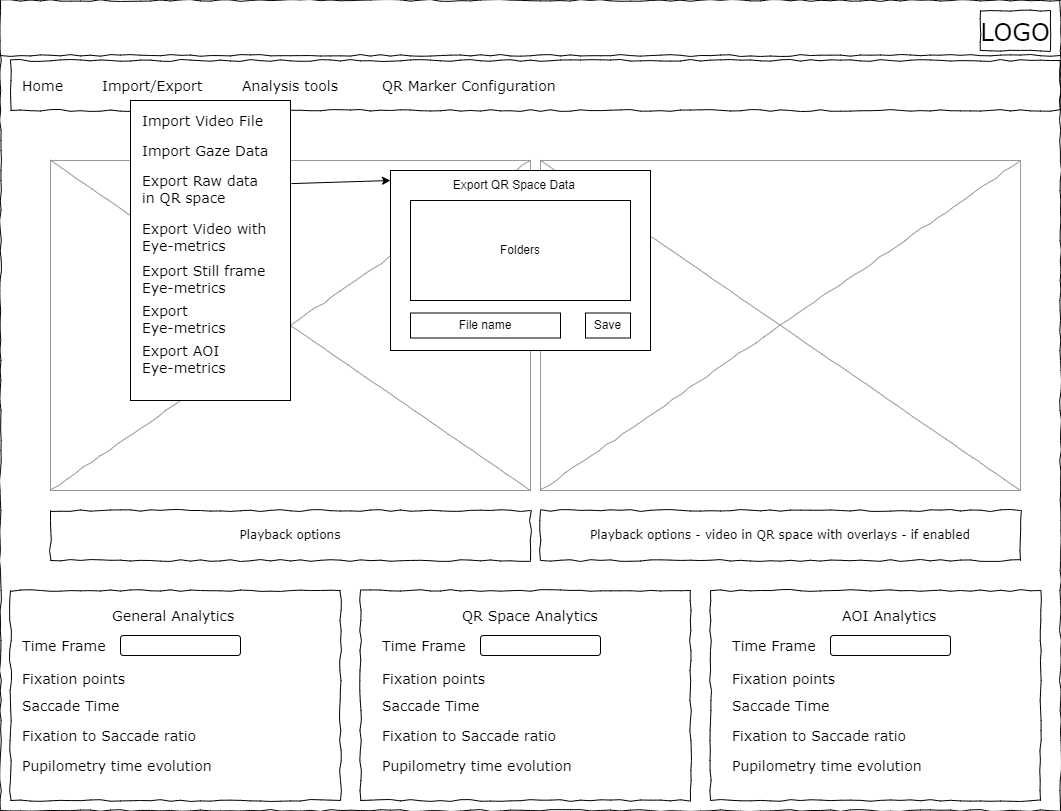

The diagram above was exported from draw.io. Its source (the exported page's mxGraphModel, read from the mxfile embedded in the PNG):
<mxGraphModel dx="2074" dy="1204" grid="1" gridSize="10" guides="1" tooltips="1" connect="1" arrows="1" fold="1" page="1" pageScale="1" pageWidth="1100" pageHeight="850" background="#ffffff" math="0" shadow="0">
  <root>
    <mxCell id="0" />
    <mxCell id="1" parent="0" />
    <mxCell id="677b7b8949515195-1" value="" style="whiteSpace=wrap;html=1;rounded=0;shadow=0;labelBackgroundColor=none;strokeColor=#000000;strokeWidth=1;fillColor=none;fontFamily=Verdana;fontSize=12;fontColor=#000000;align=center;comic=1;" parent="1" vertex="1">
      <mxGeometry x="20" y="20" width="1060" height="810" as="geometry" />
    </mxCell>
    <mxCell id="677b7b8949515195-2" value="&lt;font style=&quot;font-size: 24px;&quot;&gt;LOGO&lt;/font&gt;" style="whiteSpace=wrap;html=1;rounded=0;shadow=0;labelBackgroundColor=none;strokeWidth=1;fontFamily=Verdana;fontSize=28;align=center;comic=1;" parent="1" vertex="1">
      <mxGeometry x="1000" y="30" width="70" height="40" as="geometry" />
    </mxCell>
    <mxCell id="677b7b8949515195-8" value="" style="whiteSpace=wrap;html=1;rounded=0;shadow=0;labelBackgroundColor=none;strokeWidth=1;fillColor=none;fontFamily=Verdana;fontSize=12;align=center;comic=1;" parent="1" vertex="1">
      <mxGeometry x="30" y="610" width="330" height="210" as="geometry" />
    </mxCell>
    <mxCell id="677b7b8949515195-9" value="" style="line;strokeWidth=1;html=1;rounded=0;shadow=0;labelBackgroundColor=none;fillColor=none;fontFamily=Verdana;fontSize=14;fontColor=#000000;align=center;comic=1;" parent="1" vertex="1">
      <mxGeometry x="20" y="70" width="1060" height="10" as="geometry" />
    </mxCell>
    <mxCell id="677b7b8949515195-10" value="" style="whiteSpace=wrap;html=1;rounded=0;shadow=0;labelBackgroundColor=none;strokeWidth=1;fillColor=none;fontFamily=Verdana;fontSize=12;align=center;comic=1;" parent="1" vertex="1">
      <mxGeometry x="30" y="80" width="1050" height="50" as="geometry" />
    </mxCell>
    <mxCell id="677b7b8949515195-11" value="Home" style="text;html=1;points=[];align=left;verticalAlign=top;spacingTop=-4;fontSize=14;fontFamily=Verdana" parent="1" vertex="1">
      <mxGeometry x="40" y="95" width="60" height="15" as="geometry" />
    </mxCell>
    <mxCell id="677b7b8949515195-12" value="Import/Export" style="text;html=1;points=[];align=left;verticalAlign=top;spacingTop=-4;fontSize=14;fontFamily=Verdana" parent="1" vertex="1">
      <mxGeometry x="120" y="95" width="60" height="20" as="geometry" />
    </mxCell>
    <mxCell id="677b7b8949515195-13" value="Analysis tools" style="text;html=1;points=[];align=left;verticalAlign=top;spacingTop=-4;fontSize=14;fontFamily=Verdana" parent="1" vertex="1">
      <mxGeometry x="260" y="95" width="60" height="20" as="geometry" />
    </mxCell>
    <mxCell id="677b7b8949515195-14" value="QR Marker Configuration&amp;nbsp;" style="text;html=1;points=[];align=left;verticalAlign=top;spacingTop=-4;fontSize=14;fontFamily=Verdana" parent="1" vertex="1">
      <mxGeometry x="400" y="95" width="60" height="20" as="geometry" />
    </mxCell>
    <mxCell id="677b7b8949515195-16" value="" style="verticalLabelPosition=bottom;shadow=0;dashed=0;align=center;html=1;verticalAlign=top;strokeWidth=1;shape=mxgraph.mockup.graphics.simpleIcon;strokeColor=#999999;rounded=0;labelBackgroundColor=none;fontFamily=Verdana;fontSize=14;fontColor=#000000;comic=1;" parent="1" vertex="1">
      <mxGeometry x="70" y="180" width="480" height="330" as="geometry" />
    </mxCell>
    <mxCell id="qwBX4drv_svDkVCXMGxv-3" value="Playback options" style="whiteSpace=wrap;html=1;rounded=0;shadow=0;labelBackgroundColor=none;strokeWidth=1;fillColor=none;fontFamily=Verdana;fontSize=12;align=center;comic=1;" parent="1" vertex="1">
      <mxGeometry x="70" y="530" width="480" height="50" as="geometry" />
    </mxCell>
    <mxCell id="qwBX4drv_svDkVCXMGxv-4" value="General Analytics&amp;nbsp;" style="text;html=1;points=[];align=left;verticalAlign=top;spacingTop=-4;fontSize=14;fontFamily=Verdana" parent="1" vertex="1">
      <mxGeometry x="130" y="625" width="60" height="15" as="geometry" />
    </mxCell>
    <mxCell id="qwBX4drv_svDkVCXMGxv-5" value="Time Frame&amp;nbsp;" style="text;html=1;points=[];align=left;verticalAlign=top;spacingTop=-4;fontSize=14;fontFamily=Verdana" parent="1" vertex="1">
      <mxGeometry x="40" y="655" width="60" height="15" as="geometry" />
    </mxCell>
    <mxCell id="qwBX4drv_svDkVCXMGxv-7" value="Fixation points&amp;nbsp;" style="text;html=1;points=[];align=left;verticalAlign=top;spacingTop=-4;fontSize=14;fontFamily=Verdana" parent="1" vertex="1">
      <mxGeometry x="40" y="687.5" width="60" height="15" as="geometry" />
    </mxCell>
    <mxCell id="qwBX4drv_svDkVCXMGxv-8" value="Saccade Time" style="text;html=1;points=[];align=left;verticalAlign=top;spacingTop=-4;fontSize=14;fontFamily=Verdana" parent="1" vertex="1">
      <mxGeometry x="40" y="715" width="60" height="15" as="geometry" />
    </mxCell>
    <mxCell id="qwBX4drv_svDkVCXMGxv-9" value="Fixation to Saccade ratio" style="text;html=1;points=[];align=left;verticalAlign=top;spacingTop=-4;fontSize=14;fontFamily=Verdana" parent="1" vertex="1">
      <mxGeometry x="40" y="745" width="60" height="15" as="geometry" />
    </mxCell>
    <mxCell id="qwBX4drv_svDkVCXMGxv-10" value="" style="rounded=1;whiteSpace=wrap;html=1;" parent="1" vertex="1">
      <mxGeometry x="140" y="655" width="120" height="20" as="geometry" />
    </mxCell>
    <mxCell id="qwBX4drv_svDkVCXMGxv-11" value="" style="whiteSpace=wrap;html=1;rounded=0;shadow=0;labelBackgroundColor=none;strokeWidth=1;fillColor=none;fontFamily=Verdana;fontSize=12;align=center;comic=1;" parent="1" vertex="1">
      <mxGeometry x="380" y="610" width="330" height="210" as="geometry" />
    </mxCell>
    <mxCell id="qwBX4drv_svDkVCXMGxv-19" value="QR Space Analytics" style="text;html=1;points=[];align=left;verticalAlign=top;spacingTop=-4;fontSize=14;fontFamily=Verdana" parent="1" vertex="1">
      <mxGeometry x="480" y="625" width="60" height="15" as="geometry" />
    </mxCell>
    <mxCell id="qwBX4drv_svDkVCXMGxv-20" value="Time Frame&amp;nbsp;" style="text;html=1;points=[];align=left;verticalAlign=top;spacingTop=-4;fontSize=14;fontFamily=Verdana" parent="1" vertex="1">
      <mxGeometry x="400" y="655" width="60" height="15" as="geometry" />
    </mxCell>
    <mxCell id="qwBX4drv_svDkVCXMGxv-21" value="Fixation points&amp;nbsp;" style="text;html=1;points=[];align=left;verticalAlign=top;spacingTop=-4;fontSize=14;fontFamily=Verdana" parent="1" vertex="1">
      <mxGeometry x="400" y="687.5" width="60" height="15" as="geometry" />
    </mxCell>
    <mxCell id="qwBX4drv_svDkVCXMGxv-22" value="Saccade Time" style="text;html=1;points=[];align=left;verticalAlign=top;spacingTop=-4;fontSize=14;fontFamily=Verdana" parent="1" vertex="1">
      <mxGeometry x="400" y="715" width="60" height="15" as="geometry" />
    </mxCell>
    <mxCell id="qwBX4drv_svDkVCXMGxv-23" value="Fixation to Saccade ratio" style="text;html=1;points=[];align=left;verticalAlign=top;spacingTop=-4;fontSize=14;fontFamily=Verdana" parent="1" vertex="1">
      <mxGeometry x="400" y="745" width="60" height="15" as="geometry" />
    </mxCell>
    <mxCell id="qwBX4drv_svDkVCXMGxv-24" value="" style="rounded=1;whiteSpace=wrap;html=1;" parent="1" vertex="1">
      <mxGeometry x="500" y="655" width="120" height="20" as="geometry" />
    </mxCell>
    <mxCell id="qwBX4drv_svDkVCXMGxv-25" value="" style="whiteSpace=wrap;html=1;rounded=0;shadow=0;labelBackgroundColor=none;strokeWidth=1;fillColor=none;fontFamily=Verdana;fontSize=12;align=center;comic=1;" parent="1" vertex="1">
      <mxGeometry x="730" y="610" width="330" height="210" as="geometry" />
    </mxCell>
    <mxCell id="qwBX4drv_svDkVCXMGxv-26" value="AOI Analytics" style="text;html=1;points=[];align=left;verticalAlign=top;spacingTop=-4;fontSize=14;fontFamily=Verdana" parent="1" vertex="1">
      <mxGeometry x="860" y="625" width="60" height="15" as="geometry" />
    </mxCell>
    <mxCell id="qwBX4drv_svDkVCXMGxv-27" value="Time Frame&amp;nbsp;" style="text;html=1;points=[];align=left;verticalAlign=top;spacingTop=-4;fontSize=14;fontFamily=Verdana" parent="1" vertex="1">
      <mxGeometry x="750" y="655" width="60" height="15" as="geometry" />
    </mxCell>
    <mxCell id="qwBX4drv_svDkVCXMGxv-28" value="Fixation points&amp;nbsp;" style="text;html=1;points=[];align=left;verticalAlign=top;spacingTop=-4;fontSize=14;fontFamily=Verdana" parent="1" vertex="1">
      <mxGeometry x="750" y="687.5" width="60" height="15" as="geometry" />
    </mxCell>
    <mxCell id="qwBX4drv_svDkVCXMGxv-29" value="Saccade Time" style="text;html=1;points=[];align=left;verticalAlign=top;spacingTop=-4;fontSize=14;fontFamily=Verdana" parent="1" vertex="1">
      <mxGeometry x="750" y="715" width="60" height="15" as="geometry" />
    </mxCell>
    <mxCell id="qwBX4drv_svDkVCXMGxv-30" value="Fixation to Saccade ratio" style="text;html=1;points=[];align=left;verticalAlign=top;spacingTop=-4;fontSize=14;fontFamily=Verdana" parent="1" vertex="1">
      <mxGeometry x="750" y="745" width="60" height="15" as="geometry" />
    </mxCell>
    <mxCell id="qwBX4drv_svDkVCXMGxv-31" value="" style="rounded=1;whiteSpace=wrap;html=1;" parent="1" vertex="1">
      <mxGeometry x="850" y="655" width="120" height="20" as="geometry" />
    </mxCell>
    <mxCell id="qwBX4drv_svDkVCXMGxv-34" value="Pupilometry time evolution" style="text;html=1;points=[];align=left;verticalAlign=top;spacingTop=-4;fontSize=14;fontFamily=Verdana" parent="1" vertex="1">
      <mxGeometry x="40" y="775" width="60" height="15" as="geometry" />
    </mxCell>
    <mxCell id="qwBX4drv_svDkVCXMGxv-36" value="Pupilometry time evolution" style="text;html=1;points=[];align=left;verticalAlign=top;spacingTop=-4;fontSize=14;fontFamily=Verdana" parent="1" vertex="1">
      <mxGeometry x="400" y="775" width="60" height="15" as="geometry" />
    </mxCell>
    <mxCell id="qwBX4drv_svDkVCXMGxv-37" value="Pupilometry time evolution" style="text;html=1;points=[];align=left;verticalAlign=top;spacingTop=-4;fontSize=14;fontFamily=Verdana" parent="1" vertex="1">
      <mxGeometry x="750" y="775" width="60" height="15" as="geometry" />
    </mxCell>
    <mxCell id="qwBX4drv_svDkVCXMGxv-38" value="" style="verticalLabelPosition=bottom;shadow=0;dashed=0;align=center;html=1;verticalAlign=top;strokeWidth=1;shape=mxgraph.mockup.graphics.simpleIcon;strokeColor=#999999;rounded=0;labelBackgroundColor=none;fontFamily=Verdana;fontSize=14;fontColor=#000000;comic=1;" parent="1" vertex="1">
      <mxGeometry x="560" y="180" width="480" height="330" as="geometry" />
    </mxCell>
    <mxCell id="qwBX4drv_svDkVCXMGxv-39" value="Playback options - video in QR space with overlays - if enabled" style="whiteSpace=wrap;html=1;rounded=0;shadow=0;labelBackgroundColor=none;strokeWidth=1;fillColor=none;fontFamily=Verdana;fontSize=12;align=center;comic=1;" parent="1" vertex="1">
      <mxGeometry x="560" y="530" width="480" height="50" as="geometry" />
    </mxCell>
    <mxCell id="qwBX4drv_svDkVCXMGxv-40" value="" style="rounded=0;whiteSpace=wrap;html=1;" parent="1" vertex="1">
      <mxGeometry x="150" y="120" width="160" height="300" as="geometry" />
    </mxCell>
    <mxCell id="qwBX4drv_svDkVCXMGxv-41" value="Import Video File" style="text;html=1;points=[];align=left;verticalAlign=top;spacingTop=-4;fontSize=14;fontFamily=Verdana" parent="1" vertex="1">
      <mxGeometry x="160" y="130" width="60" height="15" as="geometry" />
    </mxCell>
    <mxCell id="qwBX4drv_svDkVCXMGxv-42" value="Import Gaze Data" style="text;html=1;points=[];align=left;verticalAlign=top;spacingTop=-4;fontSize=14;fontFamily=Verdana" parent="1" vertex="1">
      <mxGeometry x="160" y="160" width="60" height="15" as="geometry" />
    </mxCell>
    <mxCell id="qwBX4drv_svDkVCXMGxv-43" value="Export Raw data&lt;br&gt;in QR space" style="text;html=1;points=[];align=left;verticalAlign=top;spacingTop=-4;fontSize=14;fontFamily=Verdana" parent="1" vertex="1">
      <mxGeometry x="160" y="190" width="60" height="15" as="geometry" />
    </mxCell>
    <mxCell id="qwBX4drv_svDkVCXMGxv-44" value="Export Video with&amp;nbsp;&lt;br&gt;Eye-metrics" style="text;html=1;points=[];align=left;verticalAlign=top;spacingTop=-4;fontSize=14;fontFamily=Verdana" parent="1" vertex="1">
      <mxGeometry x="160" y="237.5" width="60" height="15" as="geometry" />
    </mxCell>
    <mxCell id="qwBX4drv_svDkVCXMGxv-45" value="Export Still frame&amp;nbsp;&lt;br&gt;Eye-metrics" style="text;html=1;points=[];align=left;verticalAlign=top;spacingTop=-4;fontSize=14;fontFamily=Verdana" parent="1" vertex="1">
      <mxGeometry x="160" y="280" width="60" height="15" as="geometry" />
    </mxCell>
    <mxCell id="qwBX4drv_svDkVCXMGxv-46" value="Export&amp;nbsp;&amp;nbsp;&lt;br&gt;Eye-metrics" style="text;html=1;points=[];align=left;verticalAlign=top;spacingTop=-4;fontSize=14;fontFamily=Verdana" parent="1" vertex="1">
      <mxGeometry x="160" y="320" width="60" height="15" as="geometry" />
    </mxCell>
    <mxCell id="qwBX4drv_svDkVCXMGxv-47" value="Export AOI&amp;nbsp;&lt;br&gt;Eye-metrics" style="text;html=1;points=[];align=left;verticalAlign=top;spacingTop=-4;fontSize=14;fontFamily=Verdana" parent="1" vertex="1">
      <mxGeometry x="160" y="360" width="60" height="15" as="geometry" />
    </mxCell>
    <mxCell id="AHtWSh_vj4_ZFJC4VJW7-1" value="" style="rounded=0;whiteSpace=wrap;html=1;" parent="1" vertex="1">
      <mxGeometry x="410" y="190" width="260" height="180" as="geometry" />
    </mxCell>
    <mxCell id="AHtWSh_vj4_ZFJC4VJW7-2" value="Export QR Space Data&amp;nbsp;" style="text;html=1;align=center;verticalAlign=middle;resizable=0;points=[];autosize=1;strokeColor=none;fillColor=none;" parent="1" vertex="1">
      <mxGeometry x="460" y="190" width="150" height="30" as="geometry" />
    </mxCell>
    <mxCell id="AHtWSh_vj4_ZFJC4VJW7-3" value="Folders" style="rounded=0;whiteSpace=wrap;html=1;" parent="1" vertex="1">
      <mxGeometry x="430" y="220" width="220" height="100" as="geometry" />
    </mxCell>
    <mxCell id="AHtWSh_vj4_ZFJC4VJW7-4" value="Save" style="rounded=0;whiteSpace=wrap;html=1;" parent="1" vertex="1">
      <mxGeometry x="605" y="332.5" width="45" height="25" as="geometry" />
    </mxCell>
    <mxCell id="AHtWSh_vj4_ZFJC4VJW7-5" value="" style="endArrow=classic;html=1;rounded=0;exitX=1.006;exitY=0.277;exitDx=0;exitDy=0;exitPerimeter=0;" parent="1" source="qwBX4drv_svDkVCXMGxv-40" edge="1">
      <mxGeometry width="50" height="50" relative="1" as="geometry">
        <mxPoint x="520" y="340" as="sourcePoint" />
        <mxPoint x="410" y="200" as="targetPoint" />
      </mxGeometry>
    </mxCell>
    <mxCell id="AHtWSh_vj4_ZFJC4VJW7-6" value="File name" style="rounded=0;whiteSpace=wrap;html=1;" parent="1" vertex="1">
      <mxGeometry x="430" y="332.5" width="150" height="25" as="geometry" />
    </mxCell>
  </root>
</mxGraphModel>